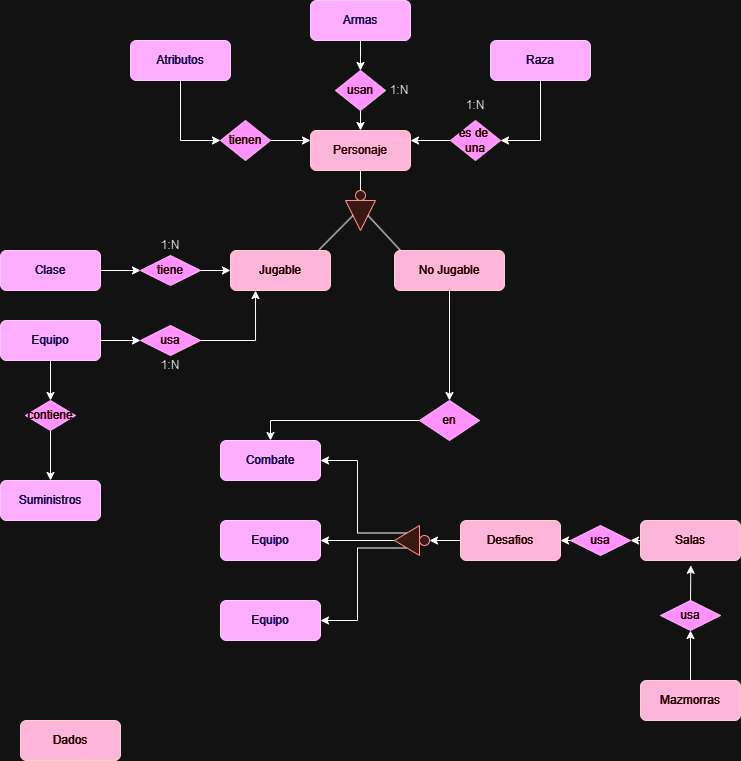

The diagram above was exported from draw.io. Its source (the exported page's mxGraphModel, read from the mxfile embedded in the PNG):
<mxGraphModel dx="796" dy="438" grid="1" gridSize="10" guides="1" tooltips="1" connect="1" arrows="1" fold="1" page="1" pageScale="1" pageWidth="827" pageHeight="1169" math="0" shadow="0">
  <root>
    <mxCell id="0" />
    <mxCell id="1" parent="0" />
    <mxCell id="QgsUHQgeRSIY5pbjBawD-1" value="&lt;font color=&quot;#f5f5f5&quot;&gt;Personaje&lt;/font&gt;" style="rounded=1;whiteSpace=wrap;html=1;fillColor=#a20025;strokeColor=#6F0000;fontColor=#ffffff;glass=0;shadow=0;" vertex="1" parent="1">
      <mxGeometry x="330" y="290" width="100" height="40" as="geometry" />
    </mxCell>
    <mxCell id="QgsUHQgeRSIY5pbjBawD-2" value="Jugable" style="rounded=1;whiteSpace=wrap;html=1;fillColor=#a20025;fontColor=#ffffff;strokeColor=#6F0000;" vertex="1" parent="1">
      <mxGeometry x="250" y="410" width="100" height="40" as="geometry" />
    </mxCell>
    <mxCell id="QgsUHQgeRSIY5pbjBawD-54" style="edgeStyle=orthogonalEdgeStyle;rounded=0;orthogonalLoop=1;jettySize=auto;html=1;exitX=0.5;exitY=1;exitDx=0;exitDy=0;" edge="1" parent="1" source="QgsUHQgeRSIY5pbjBawD-3" target="QgsUHQgeRSIY5pbjBawD-52">
      <mxGeometry relative="1" as="geometry" />
    </mxCell>
    <mxCell id="QgsUHQgeRSIY5pbjBawD-3" value="No Jugable" style="rounded=1;whiteSpace=wrap;html=1;fillColor=#a20025;fontColor=#ffffff;strokeColor=#6F0000;" vertex="1" parent="1">
      <mxGeometry x="414" y="410" width="110" height="40" as="geometry" />
    </mxCell>
    <mxCell id="QgsUHQgeRSIY5pbjBawD-4" value="" style="triangle;whiteSpace=wrap;html=1;rotation=90;fillColor=#fad9d5;strokeColor=#ae4132;" vertex="1" parent="1">
      <mxGeometry x="365" y="360" width="30" height="30" as="geometry" />
    </mxCell>
    <mxCell id="QgsUHQgeRSIY5pbjBawD-5" value="" style="ellipse;whiteSpace=wrap;html=1;aspect=fixed;fillColor=#fad9d5;strokeColor=#ae4132;" vertex="1" parent="1">
      <mxGeometry x="375" y="350" width="10" height="10" as="geometry" />
    </mxCell>
    <mxCell id="QgsUHQgeRSIY5pbjBawD-6" value="" style="endArrow=none;html=1;rounded=0;entryX=0.5;entryY=1;entryDx=0;entryDy=0;exitX=0.5;exitY=0;exitDx=0;exitDy=0;" edge="1" parent="1" source="QgsUHQgeRSIY5pbjBawD-5" target="QgsUHQgeRSIY5pbjBawD-1">
      <mxGeometry width="50" height="50" relative="1" as="geometry">
        <mxPoint x="390" y="520" as="sourcePoint" />
        <mxPoint x="440" y="470" as="targetPoint" />
      </mxGeometry>
    </mxCell>
    <mxCell id="QgsUHQgeRSIY5pbjBawD-7" value="" style="endArrow=none;html=1;rounded=0;entryX=0.5;entryY=1;entryDx=0;entryDy=0;exitX=0.886;exitY=-0.02;exitDx=0;exitDy=0;exitPerimeter=0;" edge="1" parent="1" source="QgsUHQgeRSIY5pbjBawD-2" target="QgsUHQgeRSIY5pbjBawD-4">
      <mxGeometry width="50" height="50" relative="1" as="geometry">
        <mxPoint x="330" y="410" as="sourcePoint" />
        <mxPoint x="370" y="380" as="targetPoint" />
      </mxGeometry>
    </mxCell>
    <mxCell id="QgsUHQgeRSIY5pbjBawD-8" value="" style="endArrow=none;html=1;rounded=0;exitX=0.5;exitY=0;exitDx=0;exitDy=0;" edge="1" parent="1" source="QgsUHQgeRSIY5pbjBawD-4">
      <mxGeometry width="50" height="50" relative="1" as="geometry">
        <mxPoint x="390" y="370" as="sourcePoint" />
        <mxPoint x="420" y="410" as="targetPoint" />
      </mxGeometry>
    </mxCell>
    <mxCell id="QgsUHQgeRSIY5pbjBawD-20" style="edgeStyle=orthogonalEdgeStyle;rounded=0;orthogonalLoop=1;jettySize=auto;html=1;exitX=0.5;exitY=1;exitDx=0;exitDy=0;entryX=0;entryY=0.5;entryDx=0;entryDy=0;" edge="1" parent="1" source="QgsUHQgeRSIY5pbjBawD-12" target="QgsUHQgeRSIY5pbjBawD-16">
      <mxGeometry relative="1" as="geometry" />
    </mxCell>
    <mxCell id="QgsUHQgeRSIY5pbjBawD-12" value="&lt;font color=&quot;#f5f5f5&quot;&gt;Atributos&lt;/font&gt;" style="rounded=1;whiteSpace=wrap;html=1;fillColor=#6a00ff;strokeColor=#3700CC;fontColor=#ffffff;glass=0;shadow=0;" vertex="1" parent="1">
      <mxGeometry x="150" y="200" width="100" height="40" as="geometry" />
    </mxCell>
    <mxCell id="QgsUHQgeRSIY5pbjBawD-24" style="edgeStyle=orthogonalEdgeStyle;rounded=0;orthogonalLoop=1;jettySize=auto;html=1;exitX=0.5;exitY=1;exitDx=0;exitDy=0;entryX=1;entryY=0.5;entryDx=0;entryDy=0;" edge="1" parent="1" source="QgsUHQgeRSIY5pbjBawD-14" target="QgsUHQgeRSIY5pbjBawD-18">
      <mxGeometry relative="1" as="geometry" />
    </mxCell>
    <mxCell id="QgsUHQgeRSIY5pbjBawD-14" value="&lt;font color=&quot;#f5f5f5&quot;&gt;Raza&lt;/font&gt;" style="rounded=1;whiteSpace=wrap;html=1;fillColor=#6a00ff;strokeColor=#3700CC;fontColor=#ffffff;glass=0;shadow=0;" vertex="1" parent="1">
      <mxGeometry x="510" y="200" width="100" height="40" as="geometry" />
    </mxCell>
    <mxCell id="QgsUHQgeRSIY5pbjBawD-22" style="edgeStyle=orthogonalEdgeStyle;rounded=0;orthogonalLoop=1;jettySize=auto;html=1;exitX=0.5;exitY=1;exitDx=0;exitDy=0;" edge="1" parent="1" source="QgsUHQgeRSIY5pbjBawD-15" target="QgsUHQgeRSIY5pbjBawD-17">
      <mxGeometry relative="1" as="geometry" />
    </mxCell>
    <mxCell id="QgsUHQgeRSIY5pbjBawD-15" value="&lt;font color=&quot;#f5f5f5&quot;&gt;Armas&lt;/font&gt;" style="rounded=1;whiteSpace=wrap;html=1;fillColor=#6a00ff;strokeColor=#3700CC;fontColor=#ffffff;glass=0;shadow=0;" vertex="1" parent="1">
      <mxGeometry x="330" y="160" width="100" height="40" as="geometry" />
    </mxCell>
    <mxCell id="QgsUHQgeRSIY5pbjBawD-21" style="edgeStyle=orthogonalEdgeStyle;rounded=0;orthogonalLoop=1;jettySize=auto;html=1;exitX=1;exitY=0.5;exitDx=0;exitDy=0;entryX=0;entryY=0.25;entryDx=0;entryDy=0;" edge="1" parent="1" source="QgsUHQgeRSIY5pbjBawD-16" target="QgsUHQgeRSIY5pbjBawD-1">
      <mxGeometry relative="1" as="geometry" />
    </mxCell>
    <mxCell id="QgsUHQgeRSIY5pbjBawD-16" value="tienen" style="rhombus;whiteSpace=wrap;html=1;fillColor=#d80073;fontColor=#ffffff;strokeColor=#A50040;" vertex="1" parent="1">
      <mxGeometry x="240" y="280" width="50" height="40" as="geometry" />
    </mxCell>
    <mxCell id="QgsUHQgeRSIY5pbjBawD-23" style="edgeStyle=orthogonalEdgeStyle;rounded=0;orthogonalLoop=1;jettySize=auto;html=1;exitX=0.5;exitY=1;exitDx=0;exitDy=0;entryX=0.5;entryY=0;entryDx=0;entryDy=0;" edge="1" parent="1" source="QgsUHQgeRSIY5pbjBawD-17" target="QgsUHQgeRSIY5pbjBawD-1">
      <mxGeometry relative="1" as="geometry" />
    </mxCell>
    <mxCell id="QgsUHQgeRSIY5pbjBawD-17" value="usan" style="rhombus;whiteSpace=wrap;html=1;fillColor=#d80073;fontColor=#ffffff;strokeColor=#A50040;" vertex="1" parent="1">
      <mxGeometry x="355" y="230" width="50" height="40" as="geometry" />
    </mxCell>
    <mxCell id="QgsUHQgeRSIY5pbjBawD-25" style="edgeStyle=orthogonalEdgeStyle;rounded=0;orthogonalLoop=1;jettySize=auto;html=1;exitX=0;exitY=0.5;exitDx=0;exitDy=0;entryX=1;entryY=0.25;entryDx=0;entryDy=0;" edge="1" parent="1" source="QgsUHQgeRSIY5pbjBawD-18" target="QgsUHQgeRSIY5pbjBawD-1">
      <mxGeometry relative="1" as="geometry" />
    </mxCell>
    <mxCell id="QgsUHQgeRSIY5pbjBawD-18" value="es de&amp;nbsp;&lt;div&gt;una&lt;/div&gt;" style="rhombus;whiteSpace=wrap;html=1;fillColor=#d80073;fontColor=#ffffff;strokeColor=#A50040;" vertex="1" parent="1">
      <mxGeometry x="470" y="280" width="50" height="40" as="geometry" />
    </mxCell>
    <mxCell id="QgsUHQgeRSIY5pbjBawD-38" style="edgeStyle=orthogonalEdgeStyle;rounded=0;orthogonalLoop=1;jettySize=auto;html=1;exitX=1;exitY=0.5;exitDx=0;exitDy=0;entryX=0;entryY=0.5;entryDx=0;entryDy=0;" edge="1" parent="1" source="QgsUHQgeRSIY5pbjBawD-29" target="QgsUHQgeRSIY5pbjBawD-37">
      <mxGeometry relative="1" as="geometry" />
    </mxCell>
    <mxCell id="QgsUHQgeRSIY5pbjBawD-29" value="&lt;font color=&quot;#f5f5f5&quot;&gt;Clase&lt;/font&gt;" style="rounded=1;whiteSpace=wrap;html=1;fillColor=#6a00ff;strokeColor=#3700CC;fontColor=#ffffff;glass=0;shadow=0;" vertex="1" parent="1">
      <mxGeometry x="20" y="410" width="100" height="40" as="geometry" />
    </mxCell>
    <mxCell id="QgsUHQgeRSIY5pbjBawD-34" style="edgeStyle=orthogonalEdgeStyle;rounded=0;orthogonalLoop=1;jettySize=auto;html=1;exitX=0.5;exitY=1;exitDx=0;exitDy=0;entryX=0.5;entryY=0;entryDx=0;entryDy=0;" edge="1" parent="1" source="QgsUHQgeRSIY5pbjBawD-30" target="QgsUHQgeRSIY5pbjBawD-33">
      <mxGeometry relative="1" as="geometry" />
    </mxCell>
    <mxCell id="QgsUHQgeRSIY5pbjBawD-41" style="edgeStyle=orthogonalEdgeStyle;rounded=0;orthogonalLoop=1;jettySize=auto;html=1;exitX=1;exitY=0.5;exitDx=0;exitDy=0;" edge="1" parent="1" source="QgsUHQgeRSIY5pbjBawD-30" target="QgsUHQgeRSIY5pbjBawD-40">
      <mxGeometry relative="1" as="geometry" />
    </mxCell>
    <mxCell id="QgsUHQgeRSIY5pbjBawD-30" value="&lt;font color=&quot;#f5f5f5&quot;&gt;Equipo&lt;/font&gt;" style="rounded=1;whiteSpace=wrap;html=1;fillColor=#6a00ff;strokeColor=#3700CC;fontColor=#ffffff;glass=0;shadow=0;" vertex="1" parent="1">
      <mxGeometry x="20" y="480" width="100" height="40" as="geometry" />
    </mxCell>
    <mxCell id="QgsUHQgeRSIY5pbjBawD-32" value="&lt;font color=&quot;#f5f5f5&quot;&gt;Suministros&lt;/font&gt;" style="rounded=1;whiteSpace=wrap;html=1;fillColor=#6a00ff;strokeColor=#3700CC;fontColor=#ffffff;glass=0;shadow=0;" vertex="1" parent="1">
      <mxGeometry x="20" y="640" width="100" height="40" as="geometry" />
    </mxCell>
    <mxCell id="QgsUHQgeRSIY5pbjBawD-36" style="edgeStyle=orthogonalEdgeStyle;rounded=0;orthogonalLoop=1;jettySize=auto;html=1;exitX=0.5;exitY=1;exitDx=0;exitDy=0;entryX=0.5;entryY=0;entryDx=0;entryDy=0;" edge="1" parent="1" source="QgsUHQgeRSIY5pbjBawD-33" target="QgsUHQgeRSIY5pbjBawD-32">
      <mxGeometry relative="1" as="geometry" />
    </mxCell>
    <mxCell id="QgsUHQgeRSIY5pbjBawD-33" value="contiene" style="rhombus;whiteSpace=wrap;html=1;fillColor=#d80073;fontColor=#ffffff;strokeColor=#A50040;" vertex="1" parent="1">
      <mxGeometry x="45" y="560" width="50" height="30" as="geometry" />
    </mxCell>
    <mxCell id="QgsUHQgeRSIY5pbjBawD-39" style="edgeStyle=orthogonalEdgeStyle;rounded=0;orthogonalLoop=1;jettySize=auto;html=1;exitX=1;exitY=0.5;exitDx=0;exitDy=0;entryX=0;entryY=0.5;entryDx=0;entryDy=0;" edge="1" parent="1" source="QgsUHQgeRSIY5pbjBawD-37" target="QgsUHQgeRSIY5pbjBawD-2">
      <mxGeometry relative="1" as="geometry" />
    </mxCell>
    <mxCell id="QgsUHQgeRSIY5pbjBawD-37" value="tiene" style="rhombus;whiteSpace=wrap;html=1;fillColor=#d80073;fontColor=#ffffff;strokeColor=#A50040;" vertex="1" parent="1">
      <mxGeometry x="160" y="415" width="60" height="30" as="geometry" />
    </mxCell>
    <mxCell id="QgsUHQgeRSIY5pbjBawD-42" style="edgeStyle=orthogonalEdgeStyle;rounded=0;orthogonalLoop=1;jettySize=auto;html=1;exitX=1;exitY=0.5;exitDx=0;exitDy=0;entryX=0.25;entryY=1;entryDx=0;entryDy=0;" edge="1" parent="1" source="QgsUHQgeRSIY5pbjBawD-40" target="QgsUHQgeRSIY5pbjBawD-2">
      <mxGeometry relative="1" as="geometry" />
    </mxCell>
    <mxCell id="QgsUHQgeRSIY5pbjBawD-40" value="usa" style="rhombus;whiteSpace=wrap;html=1;fillColor=#d80073;fontColor=#ffffff;strokeColor=#A50040;" vertex="1" parent="1">
      <mxGeometry x="160" y="485" width="60" height="30" as="geometry" />
    </mxCell>
    <mxCell id="QgsUHQgeRSIY5pbjBawD-69" style="edgeStyle=orthogonalEdgeStyle;rounded=0;orthogonalLoop=1;jettySize=auto;html=1;exitX=0.5;exitY=0;exitDx=0;exitDy=0;entryX=0.5;entryY=1;entryDx=0;entryDy=0;" edge="1" parent="1" source="QgsUHQgeRSIY5pbjBawD-45" target="QgsUHQgeRSIY5pbjBawD-68">
      <mxGeometry relative="1" as="geometry" />
    </mxCell>
    <mxCell id="QgsUHQgeRSIY5pbjBawD-45" value="Mazmorras" style="rounded=1;whiteSpace=wrap;html=1;fillColor=#a20025;fontColor=#ffffff;strokeColor=#6F0000;" vertex="1" parent="1">
      <mxGeometry x="660" y="840" width="100" height="40" as="geometry" />
    </mxCell>
    <mxCell id="QgsUHQgeRSIY5pbjBawD-73" style="edgeStyle=orthogonalEdgeStyle;rounded=0;orthogonalLoop=1;jettySize=auto;html=1;exitX=0;exitY=0.5;exitDx=0;exitDy=0;entryX=1;entryY=0.5;entryDx=0;entryDy=0;" edge="1" parent="1" source="QgsUHQgeRSIY5pbjBawD-46" target="QgsUHQgeRSIY5pbjBawD-72">
      <mxGeometry relative="1" as="geometry" />
    </mxCell>
    <mxCell id="QgsUHQgeRSIY5pbjBawD-46" value="Salas" style="rounded=1;whiteSpace=wrap;html=1;fillColor=#a20025;fontColor=#ffffff;strokeColor=#6F0000;" vertex="1" parent="1">
      <mxGeometry x="660" y="680" width="100" height="40" as="geometry" />
    </mxCell>
    <mxCell id="QgsUHQgeRSIY5pbjBawD-60" style="edgeStyle=orthogonalEdgeStyle;rounded=0;orthogonalLoop=1;jettySize=auto;html=1;exitX=0;exitY=0.5;exitDx=0;exitDy=0;entryX=1;entryY=0.5;entryDx=0;entryDy=0;" edge="1" parent="1" source="QgsUHQgeRSIY5pbjBawD-47" target="QgsUHQgeRSIY5pbjBawD-57">
      <mxGeometry relative="1" as="geometry" />
    </mxCell>
    <mxCell id="QgsUHQgeRSIY5pbjBawD-47" value="Desafios" style="rounded=1;whiteSpace=wrap;html=1;fillColor=#a20025;fontColor=#ffffff;strokeColor=#6F0000;" vertex="1" parent="1">
      <mxGeometry x="480" y="680" width="100" height="40" as="geometry" />
    </mxCell>
    <mxCell id="QgsUHQgeRSIY5pbjBawD-49" value="&lt;font color=&quot;#f5f5f5&quot;&gt;Combate&lt;/font&gt;" style="rounded=1;whiteSpace=wrap;html=1;fillColor=#6a00ff;strokeColor=#3700CC;fontColor=#ffffff;glass=0;shadow=0;" vertex="1" parent="1">
      <mxGeometry x="240" y="600" width="100" height="40" as="geometry" />
    </mxCell>
    <mxCell id="QgsUHQgeRSIY5pbjBawD-50" value="&lt;font color=&quot;#f5f5f5&quot;&gt;Equipo&lt;/font&gt;" style="rounded=1;whiteSpace=wrap;html=1;fillColor=#6a00ff;strokeColor=#3700CC;fontColor=#ffffff;glass=0;shadow=0;" vertex="1" parent="1">
      <mxGeometry x="240" y="760" width="100" height="40" as="geometry" />
    </mxCell>
    <mxCell id="QgsUHQgeRSIY5pbjBawD-51" value="&lt;font color=&quot;#f5f5f5&quot;&gt;Equipo&lt;/font&gt;" style="rounded=1;whiteSpace=wrap;html=1;fillColor=#6a00ff;strokeColor=#3700CC;fontColor=#ffffff;glass=0;shadow=0;" vertex="1" parent="1">
      <mxGeometry x="240" y="680" width="100" height="40" as="geometry" />
    </mxCell>
    <mxCell id="QgsUHQgeRSIY5pbjBawD-55" style="edgeStyle=orthogonalEdgeStyle;rounded=0;orthogonalLoop=1;jettySize=auto;html=1;exitX=0;exitY=0.5;exitDx=0;exitDy=0;entryX=0.5;entryY=0;entryDx=0;entryDy=0;" edge="1" parent="1" source="QgsUHQgeRSIY5pbjBawD-52" target="QgsUHQgeRSIY5pbjBawD-49">
      <mxGeometry relative="1" as="geometry" />
    </mxCell>
    <mxCell id="QgsUHQgeRSIY5pbjBawD-52" value="en" style="rhombus;whiteSpace=wrap;html=1;fillColor=#d80073;fontColor=#ffffff;strokeColor=#A50040;" vertex="1" parent="1">
      <mxGeometry x="439" y="560" width="60" height="40" as="geometry" />
    </mxCell>
    <mxCell id="QgsUHQgeRSIY5pbjBawD-64" style="edgeStyle=orthogonalEdgeStyle;rounded=0;orthogonalLoop=1;jettySize=auto;html=1;exitX=0.5;exitY=1;exitDx=0;exitDy=0;entryX=1;entryY=0.5;entryDx=0;entryDy=0;" edge="1" parent="1" source="QgsUHQgeRSIY5pbjBawD-56" target="QgsUHQgeRSIY5pbjBawD-49">
      <mxGeometry relative="1" as="geometry" />
    </mxCell>
    <mxCell id="QgsUHQgeRSIY5pbjBawD-65" style="edgeStyle=orthogonalEdgeStyle;rounded=0;orthogonalLoop=1;jettySize=auto;html=1;exitX=1;exitY=0.5;exitDx=0;exitDy=0;entryX=1;entryY=0.5;entryDx=0;entryDy=0;" edge="1" parent="1" source="QgsUHQgeRSIY5pbjBawD-56" target="QgsUHQgeRSIY5pbjBawD-51">
      <mxGeometry relative="1" as="geometry" />
    </mxCell>
    <mxCell id="QgsUHQgeRSIY5pbjBawD-66" style="edgeStyle=orthogonalEdgeStyle;rounded=0;orthogonalLoop=1;jettySize=auto;html=1;exitX=0.5;exitY=0;exitDx=0;exitDy=0;entryX=1;entryY=0.5;entryDx=0;entryDy=0;" edge="1" parent="1" source="QgsUHQgeRSIY5pbjBawD-56" target="QgsUHQgeRSIY5pbjBawD-50">
      <mxGeometry relative="1" as="geometry" />
    </mxCell>
    <mxCell id="QgsUHQgeRSIY5pbjBawD-56" value="" style="triangle;whiteSpace=wrap;html=1;rotation=-180;fillColor=#fad9d5;strokeColor=#ae4132;" vertex="1" parent="1">
      <mxGeometry x="414" y="685" width="25" height="30" as="geometry" />
    </mxCell>
    <mxCell id="QgsUHQgeRSIY5pbjBawD-57" value="" style="ellipse;whiteSpace=wrap;html=1;aspect=fixed;fillColor=#fad9d5;strokeColor=#ae4132;" vertex="1" parent="1">
      <mxGeometry x="439" y="695" width="10" height="10" as="geometry" />
    </mxCell>
    <mxCell id="QgsUHQgeRSIY5pbjBawD-68" value="usa" style="rhombus;whiteSpace=wrap;html=1;fillColor=#d80073;fontColor=#ffffff;strokeColor=#A50040;" vertex="1" parent="1">
      <mxGeometry x="680" y="760" width="60" height="30" as="geometry" />
    </mxCell>
    <mxCell id="QgsUHQgeRSIY5pbjBawD-70" style="edgeStyle=orthogonalEdgeStyle;rounded=0;orthogonalLoop=1;jettySize=auto;html=1;exitX=0.5;exitY=0;exitDx=0;exitDy=0;entryX=0.503;entryY=1.121;entryDx=0;entryDy=0;entryPerimeter=0;" edge="1" parent="1" source="QgsUHQgeRSIY5pbjBawD-68" target="QgsUHQgeRSIY5pbjBawD-46">
      <mxGeometry relative="1" as="geometry" />
    </mxCell>
    <mxCell id="QgsUHQgeRSIY5pbjBawD-74" style="edgeStyle=orthogonalEdgeStyle;rounded=0;orthogonalLoop=1;jettySize=auto;html=1;exitX=0;exitY=0.5;exitDx=0;exitDy=0;entryX=1;entryY=0.5;entryDx=0;entryDy=0;" edge="1" parent="1" source="QgsUHQgeRSIY5pbjBawD-72" target="QgsUHQgeRSIY5pbjBawD-47">
      <mxGeometry relative="1" as="geometry" />
    </mxCell>
    <mxCell id="QgsUHQgeRSIY5pbjBawD-72" value="usa" style="rhombus;whiteSpace=wrap;html=1;fillColor=#d80073;fontColor=#ffffff;strokeColor=#A50040;" vertex="1" parent="1">
      <mxGeometry x="590" y="685" width="60" height="30" as="geometry" />
    </mxCell>
    <mxCell id="QgsUHQgeRSIY5pbjBawD-75" value="Dados" style="rounded=1;whiteSpace=wrap;html=1;fillColor=#a20025;fontColor=#ffffff;strokeColor=#6F0000;" vertex="1" parent="1">
      <mxGeometry x="40" y="880" width="100" height="40" as="geometry" />
    </mxCell>
    <mxCell id="QgsUHQgeRSIY5pbjBawD-76" value="1:N" style="text;html=1;align=center;verticalAlign=middle;whiteSpace=wrap;rounded=0;" vertex="1" parent="1">
      <mxGeometry x="160" y="390" width="60" height="30" as="geometry" />
    </mxCell>
    <mxCell id="QgsUHQgeRSIY5pbjBawD-77" value="1:N" style="text;html=1;align=center;verticalAlign=middle;whiteSpace=wrap;rounded=0;" vertex="1" parent="1">
      <mxGeometry x="160" y="510" width="60" height="30" as="geometry" />
    </mxCell>
    <mxCell id="QgsUHQgeRSIY5pbjBawD-78" value="1:N" style="text;html=1;align=center;verticalAlign=middle;whiteSpace=wrap;rounded=0;" vertex="1" parent="1">
      <mxGeometry x="465" y="250" width="60" height="30" as="geometry" />
    </mxCell>
    <mxCell id="QgsUHQgeRSIY5pbjBawD-79" value="1:N" style="text;html=1;align=center;verticalAlign=middle;whiteSpace=wrap;rounded=0;" vertex="1" parent="1">
      <mxGeometry x="389" y="235" width="60" height="30" as="geometry" />
    </mxCell>
  </root>
</mxGraphModel>